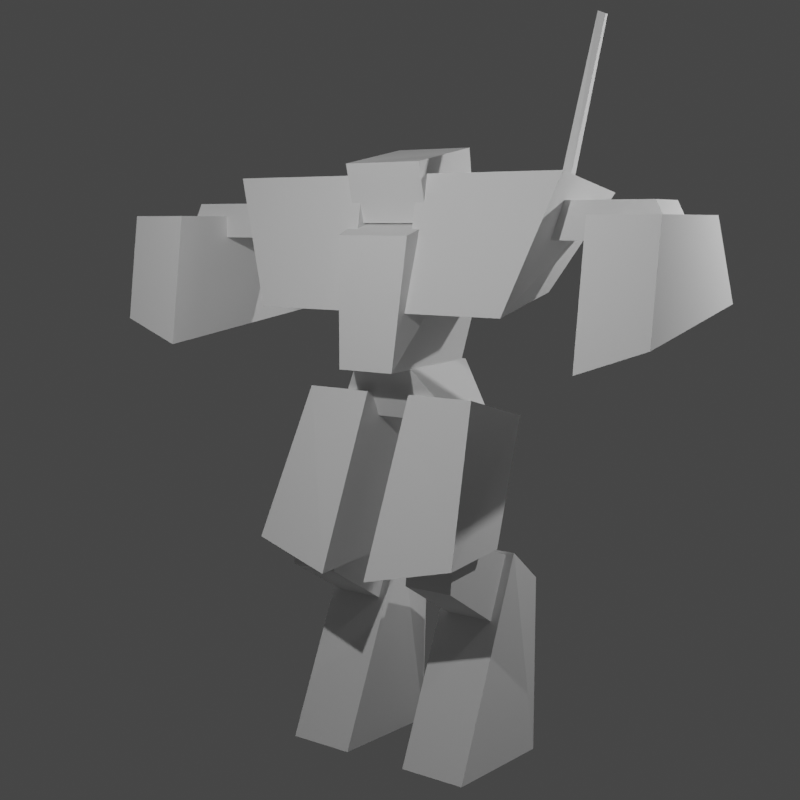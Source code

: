 # Source: mech.blend  (saved by Blender 3.3.6; exported with 4.5.12 LTS)
import bpy
from mathutils import Matrix  # noqa: F401  (used for matrix-valued properties, if any)

bpy.ops.wm.read_factory_settings(use_empty=True)
scene = bpy.context.scene
scene.name = 'Scene'

# ---- collections
col_collection = bpy.data.collections.new('Collection'); scene.collection.children.link(col_collection)
col_goranga = bpy.data.collections.new('goranga'); scene.collection.children.link(col_goranga)

# ---- materials (node trees are filled in below, after node groups)
mat_blank = bpy.data.materials.new('blank')
mat_blank.use_transparent_shadow = False

# ---- material node trees

# ---- world
world_world = bpy.data.worlds.new('World'); scene.world = world_world
world_world.use_nodes = True; world_world.node_tree.nodes.clear()
_N = world_world.node_tree.nodes; _L = world_world.node_tree.links
n0 = _N.new('ShaderNodeOutputWorld'); n0.name = 'World Output'; n0.location = (300, 300)
n1 = _N.new('ShaderNodeBackground'); n1.name = 'Background'; n1.location = (10, 300)
n1.inputs[0].default_value = (0.05088, 0.05088, 0.05088, 1.0)
_L.new(n1.outputs[0], n0.inputs[0])
n0.is_active_output = True
world_world.color = (0.05088, 0.05088, 0.05088)
world_world.use_sun_shadow = False
world_world.sun_shadow_jitter_overblur = 0.0

# ---- cameras
cam_camera = bpy.data.cameras.new('Camera')
cam_camera.clip_end = 100.0
cam_camera.ortho_scale = 7.314
cam_camera_001 = bpy.data.cameras.new('Camera.001')
cam_camera_001.clip_end = 100.0
cam_camera_001.ortho_scale = 7.314

# ---- lights
light_light = bpy.data.lights.new('Light', 'POINT')
light_light.transmission_factor = 0.0
light_light.energy = 1000.0
light_light.shadow_soft_size = 0.1
light_light.shadow_maximum_resolution = 0.006
light_light.use_absolute_resolution = True
light_light_001 = bpy.data.lights.new('Light.001', 'POINT')
light_light_001.transmission_factor = 0.0
light_light_001.energy = 1000.0
light_light_001.shadow_soft_size = 0.1
light_light_001.shadow_maximum_resolution = 0.006
light_light_001.use_absolute_resolution = True
light_light_002 = bpy.data.lights.new('Light.002', 'POINT')
light_light_002.transmission_factor = 0.0
light_light_002.energy = 1000.0
light_light_002.shadow_soft_size = 0.1
light_light_002.shadow_maximum_resolution = 0.006
light_light_002.use_absolute_resolution = True

# ---- meshes
me_lank_mesh = bpy.data.meshes.new('lank_mesh')
me_lank_mesh.from_pydata([(-0.994, -0.3414, 4.845), (0.917, -0.3414, 4.845), (-0.492, -0.6974, 5.582), (0.414, -0.6974, 5.582), (0.917, 0.5596, 4.845), (-0.994, 0.5596, 4.845), (0.414, 0.7746, 5.582), (-0.492, 0.7746, 5.582), (0.3169, -1.71, 2.906), (1.516, -1.512, 3.19), (0.3169, -0.6189, 5.227), (1.279, -0.6189, 5.227), (1.516, -0.2789, 3.184), (0.3169, -0.4769, 2.9), (1.279, 0.8241, 4.824), (0.3169, 0.8241, 4.824), (-1.543, -1.512, 3.19), (-0.3435, -1.71, 2.906), (-1.306, -0.6189, 5.227), (-0.3435, -0.6189, 5.227), (-0.3435, -0.4769, 2.9), (-1.543, -0.2789, 3.184), (-0.3435, 0.8241, 4.824), (-1.306, 0.8241, 4.824), (-1.288, 0.5105, 1.723), (-0.5976, 0.5105, 1.723), (-1.288, -1.107, 2.732), (-0.5976, -1.107, 2.732), (-0.5976, 0.4445, 2.879), (-1.288, 0.4445, 2.879), (-0.5976, -1.002, 3.458), (-1.288, -1.002, 3.458), (0.5826, 0.5105, 1.723), (1.273, 0.5105, 1.723), (0.5826, -1.107, 2.732), (1.273, -1.107, 2.732), (1.273, 0.4445, 2.879), (0.5826, 0.4445, 2.879), (1.273, -1.002, 3.458), (0.5826, -1.002, 3.458), (-1.737, 0.5629, 0.0245), (-0.1553, 0.5629, 0.0245), (-1.417, -0.9821, 0.03653), (-0.4763, -0.9821, 0.03653), (-0.4763, 1.203, 2.359), (-1.417, 1.203, 2.359), (-0.4763, 0.4719, 2.918), (-1.417, 0.4719, 2.918), (0.1387, 0.5639, 0.0237), (1.707, 0.5639, 0.0237), (0.4527, -0.9801, 0.03573), (1.394, -0.9801, 0.03573), (1.394, 1.204, 2.359), (0.4527, 1.204, 2.359), (1.394, 0.4739, 2.917), (0.4527, 0.4739, 2.917)], [], [(0, 1, 2), (1, 3, 2), (4, 5, 6), (5, 7, 6), (2, 5, 0), (2, 7, 5), (6, 1, 4), (6, 3, 1), (2, 6, 7), (2, 3, 6), (1, 5, 4), (1, 0, 5), (8, 9, 10), (9, 11, 10), (12, 13, 14), (13, 15, 14), (10, 13, 8), (10, 15, 13), (14, 9, 12), (14, 11, 9), (10, 14, 15), (10, 11, 14), (9, 13, 12), (9, 8, 13), (16, 17, 18), (17, 19, 18), (20, 21, 22), (21, 23, 22), (18, 21, 16), (18, 23, 21), (22, 17, 20), (22, 19, 17), (18, 22, 23), (18, 19, 22), (17, 21, 20), (17, 16, 21), (24, 25, 26), (25, 27, 26), (28, 29, 30), (29, 31, 30), (26, 29, 24), (26, 31, 29), (30, 25, 28), (30, 27, 25), (26, 30, 31), (26, 27, 30), (25, 29, 28), (25, 24, 29), (32, 33, 34), (33, 35, 34), (36, 37, 38), (37, 39, 38), (34, 37, 32), (34, 39, 37), (38, 33, 36), (38, 35, 33), (34, 38, 39), (34, 35, 38), (33, 37, 36), (33, 32, 37), (40, 41, 42), (41, 43, 42), (44, 45, 46), (45, 47, 46), (42, 45, 40), (42, 47, 45), (46, 41, 44), (46, 43, 41), (42, 46, 47), (42, 43, 46), (41, 45, 44), (41, 40, 45), (48, 49, 50), (49, 51, 50), (52, 53, 54), (53, 55, 54), (50, 53, 48), (50, 55, 53), (54, 49, 52), (54, 51, 49), (50, 54, 55), (50, 51, 54), (49, 53, 52), (49, 48, 53)])
_uv = me_lank_mesh.uv_layers.new(name='UVMap')
_uv.uv.foreach_set('vector', [0.674, 0.444, 0.329, 0.444, 0.602, 0.363, 0.329, 0.444, 0.403, 0.363, 0.602, 0.363, 1.187, 0.444, 0.811, 0.444, 1.124, 0.363, 0.811, 0.444, 0.87, 0.363, 1.124, 0.363, 0.602, 0.363, 0.811, 0.444, 0.674, 0.444, 0.602, 0.363, 0.87, 0.363, 0.811, 0.444, 1.124, 0.363, 0.329, 0.444, 1.187, 0.444, 1.124, 0.363, 0.403, 0.363, 0.329, 0.444, 0.602, 0.363, 1.124, 0.363, 0.87, 0.363, 0.602, 0.363, 0.403, 0.363, 1.124, 0.363, 0.329, 0.444, 0.811, 0.444, 1.187, 0.444, 0.329, 0.444, 0.674, 0.444, 0.811, 0.444, 0.423, 0.741, 0.313, 0.703, 0.443, 0.449, 0.313, 0.703, 0.347, 0.449, 0.443, 0.449, 0.212, 0.626, 0.115, 0.664, 0.19, 0.395, 0.115, 0.664, 0.092, 0.395, 0.19, 0.395, 0.443, 0.449, 0.115, 0.664, 0.423, 0.741, 0.443, 0.449, 0.092, 0.395, 0.115, 0.664, 0.19, 0.395, 0.313, 0.703, 0.212, 0.626, 0.19, 0.395, 0.347, 0.449, 0.313, 0.703, 0.443, 0.449, 0.19, 0.395, 0.092, 0.395, 0.443, 0.449, 0.347, 0.449, 0.19, 0.395, 0.313, 0.703, 0.115, 0.664, 0.212, 0.626, 0.313, 0.703, 0.423, 0.741, 0.115, 0.664, 0.687, 0.703, 0.576, 0.741, 0.653, 0.449, 0.576, 0.741, 0.556, 0.449, 0.653, 0.449, 0.887, 0.664, 0.789, 0.626, 0.91, 0.395, 0.789, 0.626, 0.81, 0.395, 0.91, 0.395, 0.653, 0.449, 0.789, 0.626, 0.687, 0.703, 0.653, 0.449, 0.81, 0.395, 0.789, 0.626, 0.91, 0.395, 0.576, 0.741, 0.887, 0.664, 0.91, 0.395, 0.556, 0.449, 0.576, 0.741, 0.653, 0.449, 0.91, 0.395, 0.81, 0.395, 0.653, 0.449, 0.556, 0.449, 0.91, 0.395, 0.576, 0.741, 0.789, 0.626, 0.887, 0.664, 0.576, 0.741, 0.687, 0.703, 0.789, 0.626, 0.712, 0.946, 0.672, 0.946, 0.686, 0.66, 0.672, 0.946, 0.63, 0.66, 0.686, 0.66, 0.886, 0.878, 0.827, 0.878, 0.788, 0.631, 0.827, 0.878, 0.768, 0.631, 0.788, 0.631, 0.686, 0.66, 0.827, 0.878, 0.712, 0.946, 0.686, 0.66, 0.768, 0.631, 0.827, 0.878, 0.788, 0.631, 0.672, 0.946, 0.886, 0.878, 0.788, 0.631, 0.63, 0.66, 0.672, 0.946, 0.686, 0.66, 0.788, 0.631, 0.768, 0.631, 0.686, 0.66, 0.63, 0.66, 0.788, 0.631, 0.672, 0.946, 0.827, 0.878, 0.886, 0.878, 0.672, 0.946, 0.712, 0.946, 0.827, 0.878, 0.326, 0.946, 0.287, 0.946, 0.367, 0.66, 0.287, 0.946, 0.313, 0.66, 0.367, 0.66, 0.174, 0.878, 0.116, 0.878, 0.232, 0.631, 0.116, 0.878, 0.213, 0.631, 0.232, 0.631, 0.367, 0.66, 0.116, 0.878, 0.326, 0.946, 0.367, 0.66, 0.213, 0.631, 0.116, 0.878, 0.232, 0.631, 0.287, 0.946, 0.174, 0.878, 0.232, 0.631, 0.313, 0.66, 0.287, 0.946, 0.367, 0.66, 0.232, 0.631, 0.213, 0.631, 0.367, 0.66, 0.313, 0.66, 0.232, 0.631, 0.287, 0.946, 0.116, 0.878, 0.174, 0.878, 0.287, 0.946, 0.326, 0.946, 0.116, 0.878, 0.636, 0.979, 0.558, 0.979, 0.639, 0.921, 0.558, 0.979, 0.559, 0.921, 0.639, 0.921, 0.894, 0.979, 0.813, 0.979, 0.909, 0.878, 0.813, 0.979, 0.825, 0.878, 0.909, 0.878, 0.639, 0.921, 0.813, 0.979, 0.636, 0.979, 0.639, 0.921, 0.825, 0.878, 0.813, 0.979, 0.909, 0.878, 0.558, 0.979, 0.894, 0.979, 0.909, 0.878, 0.559, 0.921, 0.558, 0.979, 0.639, 0.921, 0.909, 0.878, 0.825, 0.878, 0.639, 0.921, 0.559, 0.921, 0.909, 0.878, 0.558, 0.979, 0.813, 0.979, 0.894, 0.979, 0.558, 0.979, 0.636, 0.979, 0.813, 0.979, 0.441, 0.979, 0.363, 0.979, 0.439, 0.921, 0.363, 0.979, 0.36, 0.921, 0.439, 0.921, 0.187, 0.979, 0.108, 0.979, 0.175, 0.879, 0.108, 0.979, 0.092, 0.879, 0.175, 0.879, 0.439, 0.921, 0.108, 0.979, 0.441, 0.979, 0.439, 0.921, 0.092, 0.879, 0.108, 0.979, 0.175, 0.879, 0.363, 0.979, 0.187, 0.979, 0.175, 0.879, 0.36, 0.921, 0.363, 0.979, 0.439, 0.921, 0.175, 0.879, 0.092, 0.879, 0.439, 0.921, 0.36, 0.921, 0.175, 0.879, 0.363, 0.979, 0.108, 0.979, 0.187, 0.979, 0.363, 0.979, 0.441, 0.979, 0.108, 0.979])
me_lank_mesh.materials.append(mat_blank)
me_lank_mesh.update()
me_lank_mesh_001 = bpy.data.meshes.new('lank_mesh.001')
me_lank_mesh_001.from_pydata([(-0.445, -1.138, 5.574), (0.385, -1.138, 5.574), (-0.571, -0.963, 7.349), (0.51, -0.963, 7.349), (0.385, 0.714, 5.585), (-0.445, 0.714, 5.585), (0.786, 1.159, 8.042), (-0.846, 1.159, 8.042), (0.43, -0.9314, 6.345), (1.849, -0.9314, 6.345), (0.43, -0.5694, 8.141), (2.486, -0.5694, 8.141), (1.731, 0.7116, 6.58), (0.43, 0.8506, 6.597), (2.486, 1.115, 7.907), (0.43, 1.311, 7.878), (-1.904, -0.9314, 6.345), (-0.43, -0.9314, 6.345), (-2.541, -0.5694, 8.141), (-0.43, -0.5694, 8.141), (-0.43, 0.8506, 6.597), (-1.786, 0.7116, 6.58), (-0.43, 1.311, 7.878), (-2.541, 1.115, 7.907), (-0.57, -0.575, 7.507), (0.57, -0.575, 7.507), (-0.57, -0.7759, 8.291), (0.57, -0.7759, 8.291), (0.57, 0.652, 7.88), (-0.57, 0.652, 7.88), (0.57, 0.5501, 8.532), (-0.57, 0.5501, 8.532), (2.146, 0.01861, 7.869), (2.239, 0.1716, 8.031), (2.146, 1.16, 10.28), (2.239, 1.205, 10.24), (2.239, 0.3356, 8.083), (2.146, 0.3796, 7.999), (2.239, 1.27, 10.24), (2.146, 1.322, 10.26)], [], [(0, 1, 2), (1, 3, 2), (4, 5, 6), (5, 7, 6), (0, 7, 5), (0, 2, 7), (6, 1, 4), (6, 3, 1), (2, 6, 7), (2, 3, 6), (1, 5, 4), (1, 0, 5), (8, 9, 10), (9, 11, 10), (12, 13, 14), (13, 15, 14), (10, 13, 8), (10, 15, 13), (14, 9, 12), (14, 11, 9), (10, 14, 15), (10, 11, 14), (9, 13, 12), (9, 8, 13), (16, 17, 18), (17, 19, 18), (20, 21, 22), (21, 23, 22), (16, 23, 21), (16, 18, 23), (22, 17, 20), (22, 19, 17), (18, 22, 23), (18, 19, 22), (17, 21, 20), (17, 16, 21), (24, 25, 26), (25, 27, 26), (28, 29, 30), (29, 31, 30), (26, 29, 24), (26, 31, 29), (30, 25, 28), (30, 27, 25), (26, 30, 31), (26, 27, 30), (25, 29, 28), (25, 24, 29), (32, 33, 34), (33, 35, 34), (36, 37, 38), (37, 39, 38), (34, 37, 32), (34, 39, 37), (38, 33, 36), (38, 35, 33), (34, 38, 39), (34, 35, 38), (33, 37, 36), (33, 32, 37)])
_uv = me_lank_mesh_001.uv_layers.new(name='UVMap')
_uv.uv.foreach_set('vector', [0.649, 0.397, 0.649, 0.61, 0.499, 0.397, 0.649, 0.61, 0.499, 0.61, 0.499, 0.397, 0.798, 0.61, 0.798, 0.397, 1.098, 0.61, 0.798, 0.397, 1.098, 0.397, 1.098, 0.61, 0.649, 0.397, 1.098, 0.397, 0.798, 0.397, 0.649, 0.397, 0.499, 0.397, 1.098, 0.397, 1.098, 0.61, 0.649, 0.61, 0.798, 0.61, 1.098, 0.61, 0.499, 0.61, 0.649, 0.61, 0.499, 0.397, 1.098, 0.61, 1.098, 0.397, 0.499, 0.397, 0.499, 0.61, 1.098, 0.61, 0.649, 0.61, 0.798, 0.397, 0.798, 0.61, 0.649, 0.61, 0.649, 0.397, 0.798, 0.397, 0.617, 0.577, 0.617, 0.84, 0.368, 0.577, 0.617, 0.84, 0.368, 0.954, 0.368, 0.577, 0.849, 0.819, 0.868, 0.577, 1.086, 0.954, 0.868, 0.577, 1.07, 0.577, 1.086, 0.954, 0.368, 0.577, 0.868, 0.577, 0.617, 0.577, 0.368, 0.577, 1.07, 0.577, 0.868, 0.577, 1.086, 0.954, 0.617, 0.84, 0.849, 0.819, 1.086, 0.954, 0.368, 0.954, 0.617, 0.84, 0.368, 0.577, 1.086, 0.954, 1.07, 0.577, 0.368, 0.577, 0.368, 0.954, 1.086, 0.954, 0.617, 0.84, 0.868, 0.577, 0.849, 0.819, 0.617, 0.84, 0.617, 0.577, 0.868, 0.577, 0.617, 0.168, 0.617, 0.431, 0.368, 0.054, 0.617, 0.431, 0.368, 0.431, 0.368, 0.054, 0.868, 0.431, 0.849, 0.189, 1.07, 0.431, 0.849, 0.189, 1.086, 0.054, 1.07, 0.431, 0.617, 0.168, 1.086, 0.054, 0.849, 0.189, 0.617, 0.168, 0.368, 0.054, 1.086, 0.054, 1.07, 0.431, 0.617, 0.431, 0.868, 0.431, 1.07, 0.431, 0.368, 0.431, 0.617, 0.431, 0.368, 0.054, 1.07, 0.431, 1.086, 0.054, 0.368, 0.054, 0.368, 0.431, 1.07, 0.431, 0.617, 0.431, 0.849, 0.189, 0.868, 0.431, 0.617, 0.431, 0.617, 0.168, 0.849, 0.189, 0.465, 0.396, 0.465, 0.611, 0.374, 0.396, 0.465, 0.611, 0.374, 0.611, 0.374, 0.396, 0.133, 0.611, 0.133, 0.396, 0.2, 0.611, 0.133, 0.396, 0.2, 0.396, 0.2, 0.611, 0.374, 0.396, 0.133, 0.396, 0.465, 0.396, 0.374, 0.396, 0.2, 0.396, 0.133, 0.396, 0.2, 0.611, 0.465, 0.611, 0.133, 0.611, 0.2, 0.611, 0.374, 0.611, 0.465, 0.611, 0.374, 0.396, 0.2, 0.611, 0.2, 0.396, 0.374, 0.396, 0.374, 0.611, 0.2, 0.611, 0.465, 0.611, 0.133, 0.396, 0.133, 0.611, 0.465, 0.611, 0.465, 0.396, 0.133, 0.396, 0.293, 0.893, 0.249, 0.91, 0.198, 0.893, 0.249, 0.91, 0.195, 0.91, 0.198, 0.893, 0.214, 0.91, 0.2, 0.893, 0.192, 0.91, 0.2, 0.893, 0.19, 0.893, 0.192, 0.91, 0.198, 0.893, 0.2, 0.893, 0.293, 0.893, 0.198, 0.893, 0.19, 0.893, 0.2, 0.893, 0.192, 0.91, 0.249, 0.91, 0.214, 0.91, 0.192, 0.91, 0.195, 0.91, 0.249, 0.91, 0.198, 0.893, 0.192, 0.91, 0.19, 0.893, 0.198, 0.893, 0.195, 0.91, 0.192, 0.91, 0.249, 0.91, 0.2, 0.893, 0.214, 0.91, 0.249, 0.91, 0.293, 0.893, 0.2, 0.893])
me_lank_mesh_001.materials.append(mat_blank)
me_lank_mesh_001.update()
me_lank_mesh_002 = bpy.data.meshes.new('lank_mesh.002')
me_lank_mesh_002.from_pydata([(2.03, -0.2834, 7.295), (3.804, -0.2834, 7.295), (2.03, -0.2834, 7.79), (3.552, -0.2834, 7.79), (3.804, 0.5006, 7.295), (2.03, 0.5006, 7.295), (3.552, 0.5006, 7.79), (2.03, 0.5006, 7.79), (3.084, -1.51, 5.791), (3.974, -1.464, 6.122), (3.084, -1.247, 7.606), (3.974, -1.247, 7.606), (3.974, 1.614, 6.451), (3.084, 1.844, 6.131), (3.974, 0.8026, 7.606), (3.084, 0.8026, 7.606)], [], [(0, 1, 2), (1, 3, 2), (4, 5, 6), (5, 7, 6), (2, 5, 0), (2, 7, 5), (6, 1, 4), (6, 3, 1), (2, 6, 7), (2, 3, 6), (1, 5, 4), (1, 0, 5), (8, 9, 10), (9, 11, 10), (12, 13, 14), (13, 15, 14), (10, 13, 8), (10, 15, 13), (14, 9, 12), (14, 11, 9), (10, 14, 15), (10, 11, 14), (9, 13, 12), (9, 8, 13)])
_uv = me_lank_mesh_002.uv_layers.new(name='UVMap')
_uv.uv.foreach_set('vector', [0.593, 0.349, 0.594, 0.392, 0.562, 0.305, 0.594, 0.392, 0.577, 0.359, 0.562, 0.305, 0.571, 0.439, 0.55, 0.439, 0.553, 0.411, 0.55, 0.439, 0.523, 0.393, 0.553, 0.411, 0.562, 0.305, 0.55, 0.439, 0.593, 0.349, 0.562, 0.305, 0.523, 0.393, 0.55, 0.439, 0.553, 0.411, 0.594, 0.392, 0.571, 0.439, 0.553, 0.411, 0.577, 0.359, 0.594, 0.392, 0.562, 0.305, 0.553, 0.411, 0.523, 0.393, 0.562, 0.305, 0.577, 0.359, 0.553, 0.411, 0.594, 0.392, 0.55, 0.439, 0.571, 0.439, 0.594, 0.392, 0.593, 0.349, 0.55, 0.439, 0.687, 0.412, 0.66, 0.399, 0.619, 0.297, 0.66, 0.399, 0.614, 0.326, 0.619, 0.297, 0.567, 0.546, 0.564, 0.604, 0.555, 0.441, 0.564, 0.604, 0.544, 0.441, 0.555, 0.441, 0.619, 0.297, 0.564, 0.604, 0.687, 0.412, 0.619, 0.297, 0.544, 0.441, 0.564, 0.604, 0.555, 0.441, 0.66, 0.399, 0.567, 0.546, 0.555, 0.441, 0.614, 0.326, 0.66, 0.399, 0.619, 0.297, 0.555, 0.441, 0.544, 0.441, 0.619, 0.297, 0.614, 0.326, 0.555, 0.441, 0.66, 0.399, 0.564, 0.604, 0.567, 0.546, 0.66, 0.399, 0.687, 0.412, 0.564, 0.604])
me_lank_mesh_002.materials.append(mat_blank)
me_lank_mesh_002.update()
me_lank_mesh_003 = bpy.data.meshes.new('lank_mesh.003')
me_lank_mesh_003.from_pydata([(-3.867, -0.2834, 7.295), (-2.094, -0.2834, 7.295), (-3.615, -0.2834, 7.79), (-2.094, -0.2834, 7.79), (-2.094, 0.5006, 7.295), (-3.867, 0.5006, 7.295), (-2.094, 0.5006, 7.79), (-3.615, 0.5006, 7.79), (-4.007, -1.464, 6.122), (-3.118, -1.51, 5.791), (-4.007, -1.247, 7.606), (-3.118, -1.247, 7.606), (-3.118, 1.844, 6.131), (-4.007, 1.614, 6.451), (-3.118, 0.8026, 7.606), (-4.007, 0.8026, 7.606)], [], [(0, 1, 2), (1, 3, 2), (4, 5, 6), (5, 7, 6), (2, 5, 0), (2, 7, 5), (6, 1, 4), (6, 3, 1), (2, 6, 7), (2, 3, 6), (1, 5, 4), (1, 0, 5), (8, 9, 10), (9, 11, 10), (12, 13, 14), (13, 15, 14), (10, 13, 8), (10, 15, 13), (14, 9, 12), (14, 11, 9), (10, 14, 15), (10, 11, 14), (9, 13, 12), (9, 8, 13)])
_uv = me_lank_mesh_003.uv_layers.new(name='UVMap')
_uv.uv.foreach_set('vector', [0.096, 0.51, 0.097, 0.471, 0.111, 0.478, 0.097, 0.471, 0.122, 0.427, 0.111, 0.478, 0.138, 0.552, 0.119, 0.555, 0.16, 0.503, 0.119, 0.555, 0.135, 0.525, 0.16, 0.503, 0.111, 0.478, 0.119, 0.555, 0.096, 0.51, 0.111, 0.478, 0.135, 0.525, 0.119, 0.555, 0.16, 0.503, 0.097, 0.471, 0.138, 0.552, 0.16, 0.503, 0.122, 0.427, 0.097, 0.471, 0.111, 0.478, 0.16, 0.503, 0.135, 0.525, 0.111, 0.478, 0.122, 0.427, 0.16, 0.503, 0.097, 0.471, 0.119, 0.555, 0.138, 0.552, 0.097, 0.471, 0.096, 0.51, 0.119, 0.555, 0.035, 0.509, 0.009, 0.513, 0.08, 0.445, 0.009, 0.513, 0.076, 0.417, 0.08, 0.445, 0.133, 0.715, 0.126, 0.659, 0.145, 0.553, 0.126, 0.659, 0.135, 0.554, 0.145, 0.553, 0.08, 0.445, 0.126, 0.659, 0.035, 0.509, 0.08, 0.445, 0.135, 0.554, 0.126, 0.659, 0.145, 0.553, 0.009, 0.513, 0.133, 0.715, 0.145, 0.553, 0.076, 0.417, 0.009, 0.513, 0.08, 0.445, 0.145, 0.553, 0.135, 0.554, 0.08, 0.445, 0.076, 0.417, 0.145, 0.553, 0.009, 0.513, 0.126, 0.659, 0.133, 0.715, 0.009, 0.513, 0.035, 0.509, 0.126, 0.659])
me_lank_mesh_003.materials.append(mat_blank)
me_lank_mesh_003.update()
arm_goranga_md5_skeleton = bpy.data.armatures.new('goranga_MD5_Skeleton')  # bones are not reproduced

# ---- objects
ob_light = bpy.data.objects.new('Light', light_light)
ob_camera = bpy.data.objects.new('Camera', cam_camera)
ob_light_001 = bpy.data.objects.new('Light.001', light_light_001)
ob_light_002 = bpy.data.objects.new('Light.002', light_light_002)
ob_camera_001 = bpy.data.objects.new('Camera.001', cam_camera_001)
ob_goranga_md5_armature = bpy.data.objects.new('goranga_MD5_Armature', arm_goranga_md5_skeleton)
ob_lank = bpy.data.objects.new('lank', me_lank_mesh)
ob_lank_001 = bpy.data.objects.new('lank.001', me_lank_mesh_001)
ob_lank_002 = bpy.data.objects.new('lank.002', me_lank_mesh_002)
ob_lank_003 = bpy.data.objects.new('lank.003', me_lank_mesh_003)

# ---- transforms, parenting, visibility, modifiers, constraints
ob_light.location = (7.146, 3.46, 9.926)
ob_light.rotation_euler = (0.6503, 0.05522, 1.866)
ob_light.lock_rotations_4d = False
ob_light.empty_display_type = 'ARROWS'
ob_light.color = (0.0, 0.0, 0.0, 0.0)
ob_light.lineart.crease_threshold = 0.0
ob_camera.location = (8.177, -13.13, 7.521)
ob_camera.rotation_euler = (1.412, -7.433e-09, 0.5685)
ob_camera.lock_rotations_4d = False
ob_camera.empty_display_type = 'ARROWS'
ob_camera.color = (0.0, 0.0, 0.0, 0.0)
ob_camera.display_type = 'WIRE'
ob_camera.lineart.crease_threshold = 0.0
ob_light_001.location = (-5.805, 6.264, 9.926)
ob_light_001.rotation_euler = (0.6503, 0.05522, 1.866)
ob_light_001.lock_rotations_4d = False
ob_light_001.empty_display_type = 'ARROWS'
ob_light_001.color = (0.0, 0.0, 0.0, 0.0)
ob_light_001.lineart.crease_threshold = 0.0
ob_light_002.location = (0.9239, -7.497, 9.926)
ob_light_002.rotation_euler = (0.6503, 0.05522, 1.866)
ob_light_002.lock_rotations_4d = False
ob_light_002.empty_display_type = 'ARROWS'
ob_light_002.color = (0.0, 0.0, 0.0, 0.0)
ob_light_002.lineart.crease_threshold = 0.0
ob_camera_001.location = (-5.094, -8.345, 7.874)
ob_camera_001.rotation_euler = (1.367, -0.0, -0.5161)
ob_camera_001.lock_rotations_4d = False
ob_camera_001.empty_display_type = 'ARROWS'
ob_camera_001.color = (0.0, 0.0, 0.0, 0.0)
ob_camera_001.display_type = 'WIRE'
ob_camera_001.lineart.crease_threshold = 0.0
ob_goranga_md5_armature.location = (0.0, 0.0, 0.0)
ob_goranga_md5_armature.show_in_front = True
ob_lank.location = (0.0, 0.0, 0.0)
_vg = ob_lank.vertex_groups.new(name='root')
_vg = ob_lank.vertex_groups.new(name='hips')
_vg.add([0, 1, 2, 3, 4, 5, 6, 7], 1.0, 'REPLACE')
_vg = ob_lank.vertex_groups.new(name='LEFTLEG')
_vg.add([8, 9, 10, 11, 12, 13, 14, 15], 1.0, 'REPLACE')
_vg = ob_lank.vertex_groups.new(name='LEFTCALF')
_vg.add([32, 33, 34, 35, 36, 37, 38, 39], 1.0, 'REPLACE')
_vg = ob_lank.vertex_groups.new(name='LEFTFOOT')
_vg.add([48, 49, 50, 51, 52, 53, 54, 55], 1.0, 'REPLACE')
_vg = ob_lank.vertex_groups.new(name='lft')
_vg = ob_lank.vertex_groups.new(name='RIGHTLEG')
_vg.add([16, 17, 18, 19, 20, 21, 22, 23], 1.0, 'REPLACE')
_vg = ob_lank.vertex_groups.new(name='RIGHTCALF')
_vg.add([24, 25, 26, 27, 28, 29, 30, 31], 1.0, 'REPLACE')
_vg = ob_lank.vertex_groups.new(name='RIGHTFOOT')
_vg.add([40, 41, 42, 43, 44, 45, 46, 47], 1.0, 'REPLACE')
_vg = ob_lank.vertex_groups.new(name='rft')
_vg = ob_lank.vertex_groups.new(name='YAW')
_vg = ob_lank.vertex_groups.new(name='BKMOUNT')
_vg = ob_lank.vertex_groups.new(name='PITCH')
_vg = ob_lank.vertex_groups.new(name='CTMOUNT')
_vg = ob_lank.vertex_groups.new(name='head')
_vg = ob_lank.vertex_groups.new(name='HEADPITCH')
_vg = ob_lank.vertex_groups.new(name='EYE')
_vg = ob_lank.vertex_groups.new(name='LSMOUNT')
_vg = ob_lank.vertex_groups.new(name='la1')
_vg = ob_lank.vertex_groups.new(name='LAMOUNT')
_vg = ob_lank.vertex_groups.new(name='RSMOUNT')
_vg = ob_lank.vertex_groups.new(name='ra1')
_vg = ob_lank.vertex_groups.new(name='RAMOUNT')
_vg = ob_lank.vertex_groups.new(name='JET1')
_vg = ob_lank.vertex_groups.new(name='JET2')
_m = ob_lank.modifiers.new('goranga_MD5_skeleton', 'ARMATURE')
_m.object = ob_goranga_md5_armature
ob_lank_001.location = (0.0, 0.0, 0.0)
_vg = ob_lank_001.vertex_groups.new(name='root')
_vg = ob_lank_001.vertex_groups.new(name='hips')
_vg = ob_lank_001.vertex_groups.new(name='LEFTLEG')
_vg = ob_lank_001.vertex_groups.new(name='LEFTCALF')
_vg = ob_lank_001.vertex_groups.new(name='LEFTFOOT')
_vg = ob_lank_001.vertex_groups.new(name='lft')
_vg = ob_lank_001.vertex_groups.new(name='RIGHTLEG')
_vg = ob_lank_001.vertex_groups.new(name='RIGHTCALF')
_vg = ob_lank_001.vertex_groups.new(name='RIGHTFOOT')
_vg = ob_lank_001.vertex_groups.new(name='rft')
_vg = ob_lank_001.vertex_groups.new(name='YAW')
_vg.add([0, 1, 2, 3, 4, 5, 6, 7, 24, 25, 26, 27, 28, 29, 30, 31], 1.0, 'REPLACE')
_vg = ob_lank_001.vertex_groups.new(name='BKMOUNT')
_vg = ob_lank_001.vertex_groups.new(name='PITCH')
_vg.add([8, 9, 10, 11, 12, 13, 14, 15, 16, 17, 18, 19, 20, 21, 22, 23, 32, 33, 34, 35, 36, 37, 38, 39], 1.0, 'REPLACE')
_vg = ob_lank_001.vertex_groups.new(name='CTMOUNT')
_vg = ob_lank_001.vertex_groups.new(name='head')
_vg = ob_lank_001.vertex_groups.new(name='HEADPITCH')
_vg = ob_lank_001.vertex_groups.new(name='EYE')
_vg = ob_lank_001.vertex_groups.new(name='LSMOUNT')
_vg = ob_lank_001.vertex_groups.new(name='la1')
_vg = ob_lank_001.vertex_groups.new(name='LAMOUNT')
_vg = ob_lank_001.vertex_groups.new(name='RSMOUNT')
_vg = ob_lank_001.vertex_groups.new(name='ra1')
_vg = ob_lank_001.vertex_groups.new(name='RAMOUNT')
_vg = ob_lank_001.vertex_groups.new(name='JET1')
_vg = ob_lank_001.vertex_groups.new(name='JET2')
_m = ob_lank_001.modifiers.new('goranga_MD5_skeleton', 'ARMATURE')
_m.object = ob_goranga_md5_armature
ob_lank_002.location = (0.0, 0.0, 0.0)
_vg = ob_lank_002.vertex_groups.new(name='root')
_vg = ob_lank_002.vertex_groups.new(name='hips')
_vg = ob_lank_002.vertex_groups.new(name='LEFTLEG')
_vg = ob_lank_002.vertex_groups.new(name='LEFTCALF')
_vg = ob_lank_002.vertex_groups.new(name='LEFTFOOT')
_vg = ob_lank_002.vertex_groups.new(name='lft')
_vg = ob_lank_002.vertex_groups.new(name='RIGHTLEG')
_vg = ob_lank_002.vertex_groups.new(name='RIGHTCALF')
_vg = ob_lank_002.vertex_groups.new(name='RIGHTFOOT')
_vg = ob_lank_002.vertex_groups.new(name='rft')
_vg = ob_lank_002.vertex_groups.new(name='YAW')
_vg = ob_lank_002.vertex_groups.new(name='BKMOUNT')
_vg = ob_lank_002.vertex_groups.new(name='PITCH')
_vg.add([0, 1, 2, 3, 4, 5, 6, 7, 8, 9, 10, 11, 12, 13, 14, 15], 1.0, 'REPLACE')
_vg = ob_lank_002.vertex_groups.new(name='CTMOUNT')
_vg = ob_lank_002.vertex_groups.new(name='head')
_vg = ob_lank_002.vertex_groups.new(name='HEADPITCH')
_vg = ob_lank_002.vertex_groups.new(name='EYE')
_vg = ob_lank_002.vertex_groups.new(name='LSMOUNT')
_vg = ob_lank_002.vertex_groups.new(name='la1')
_vg = ob_lank_002.vertex_groups.new(name='LAMOUNT')
_vg = ob_lank_002.vertex_groups.new(name='RSMOUNT')
_vg = ob_lank_002.vertex_groups.new(name='ra1')
_vg = ob_lank_002.vertex_groups.new(name='RAMOUNT')
_vg = ob_lank_002.vertex_groups.new(name='JET1')
_vg = ob_lank_002.vertex_groups.new(name='JET2')
_m = ob_lank_002.modifiers.new('goranga_MD5_skeleton', 'ARMATURE')
_m.object = ob_goranga_md5_armature
ob_lank_003.location = (0.0, 0.0, 0.0)
_vg = ob_lank_003.vertex_groups.new(name='root')
_vg = ob_lank_003.vertex_groups.new(name='hips')
_vg = ob_lank_003.vertex_groups.new(name='LEFTLEG')
_vg = ob_lank_003.vertex_groups.new(name='LEFTCALF')
_vg = ob_lank_003.vertex_groups.new(name='LEFTFOOT')
_vg = ob_lank_003.vertex_groups.new(name='lft')
_vg = ob_lank_003.vertex_groups.new(name='RIGHTLEG')
_vg = ob_lank_003.vertex_groups.new(name='RIGHTCALF')
_vg = ob_lank_003.vertex_groups.new(name='RIGHTFOOT')
_vg = ob_lank_003.vertex_groups.new(name='rft')
_vg = ob_lank_003.vertex_groups.new(name='YAW')
_vg = ob_lank_003.vertex_groups.new(name='BKMOUNT')
_vg = ob_lank_003.vertex_groups.new(name='PITCH')
_vg.add([0, 1, 2, 3, 4, 5, 6, 7, 8, 9, 10, 11, 12, 13, 14, 15], 1.0, 'REPLACE')
_vg = ob_lank_003.vertex_groups.new(name='CTMOUNT')
_vg = ob_lank_003.vertex_groups.new(name='head')
_vg = ob_lank_003.vertex_groups.new(name='HEADPITCH')
_vg = ob_lank_003.vertex_groups.new(name='EYE')
_vg = ob_lank_003.vertex_groups.new(name='LSMOUNT')
_vg = ob_lank_003.vertex_groups.new(name='la1')
_vg = ob_lank_003.vertex_groups.new(name='LAMOUNT')
_vg = ob_lank_003.vertex_groups.new(name='RSMOUNT')
_vg = ob_lank_003.vertex_groups.new(name='ra1')
_vg = ob_lank_003.vertex_groups.new(name='RAMOUNT')
_vg = ob_lank_003.vertex_groups.new(name='JET1')
_vg = ob_lank_003.vertex_groups.new(name='JET2')
_m = ob_lank_003.modifiers.new('goranga_MD5_skeleton', 'ARMATURE')
_m.object = ob_goranga_md5_armature

# ---- collection membership
col_collection.objects.link(ob_light)
col_collection.objects.link(ob_camera)
col_collection.objects.link(ob_light_001)
col_collection.objects.link(ob_light_002)
col_collection.objects.link(ob_camera_001)
col_goranga.objects.link(ob_goranga_md5_armature)
col_goranga.objects.link(ob_lank)
col_goranga.objects.link(ob_lank_001)
col_goranga.objects.link(ob_lank_002)
col_goranga.objects.link(ob_lank_003)

# ---- scene / render settings (as saved in the file)
scene.camera = ob_camera
scene.frame_start = 1; scene.frame_end = 250; scene.frame_set(1)
scene.render.engine = 'BLENDER_EEVEE_NEXT'
scene.render.resolution_x = 2048
scene.render.resolution_y = 2048
scene.render.resolution_percentage = 50
scene.cycles.sampling_pattern = 'TABULATED_SOBOL'
scene.cycles.use_light_tree = False
scene.view_settings.view_transform = 'Filmic'
bpy.context.view_layer.update()
